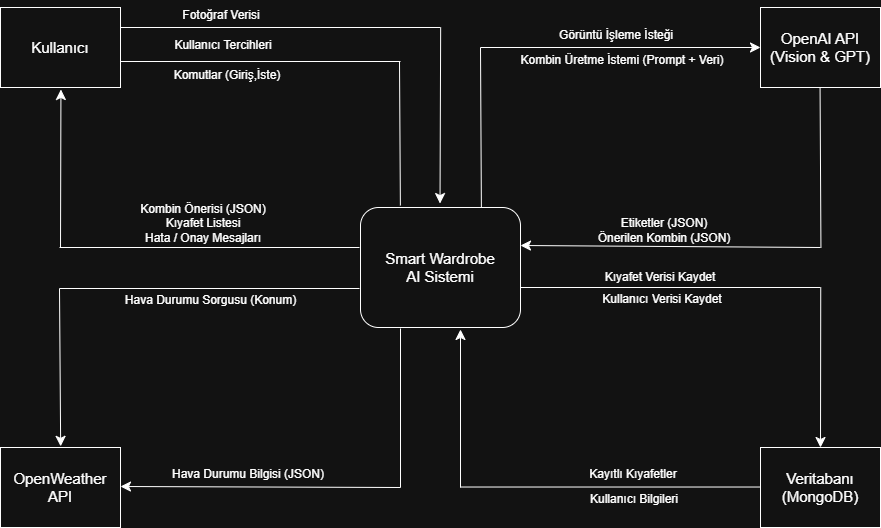

The diagram above was exported from draw.io. Its source (the exported page's mxGraphModel, read from the mxfile embedded in the PNG):
<mxGraphModel dx="1947" dy="1117" grid="1" gridSize="10" guides="1" tooltips="1" connect="1" arrows="1" fold="1" page="1" pageScale="1" pageWidth="827" pageHeight="1169" math="0" shadow="0">
  <root>
    <mxCell id="0" />
    <mxCell id="1" parent="0" />
    <mxCell id="7OiR3Xa2tYgIyygZDwgm-1" parent="1" style="rounded=0;whiteSpace=wrap;html=1;" value="&lt;font style=&quot;font-size: 15px;&quot;&gt;Kullanıcı&lt;/font&gt;" vertex="1">
      <mxGeometry height="80" width="120" x="-40" y="200" as="geometry" />
    </mxCell>
    <mxCell id="7OiR3Xa2tYgIyygZDwgm-2" parent="1" style="rounded=0;whiteSpace=wrap;html=1;" value="&lt;font style=&quot;font-size: 15px;&quot;&gt;OpenWeather&lt;/font&gt;&lt;div&gt;&lt;font style=&quot;font-size: 15px;&quot;&gt;API&lt;/font&gt;&lt;/div&gt;" vertex="1">
      <mxGeometry height="80" width="120" x="-40" y="640" as="geometry" />
    </mxCell>
    <mxCell id="7OiR3Xa2tYgIyygZDwgm-3" parent="1" style="rounded=0;whiteSpace=wrap;html=1;" value="&lt;font style=&quot;font-size: 15px;&quot;&gt;OpenAI API&lt;/font&gt;&lt;div&gt;&lt;font style=&quot;font-size: 15px;&quot;&gt;(Vision &amp;amp; GPT)&lt;/font&gt;&lt;/div&gt;" vertex="1">
      <mxGeometry height="80" width="120" x="720" y="200" as="geometry" />
    </mxCell>
    <mxCell id="7OiR3Xa2tYgIyygZDwgm-4" parent="1" style="rounded=0;whiteSpace=wrap;html=1;" value="&lt;font style=&quot;font-size: 15px;&quot;&gt;Veritabanı&lt;/font&gt;&lt;div&gt;&lt;font style=&quot;font-size: 15px;&quot;&gt;(MongoDB)&lt;/font&gt;&lt;/div&gt;" vertex="1">
      <mxGeometry height="80" width="120" x="720" y="640" as="geometry" />
    </mxCell>
    <mxCell id="7OiR3Xa2tYgIyygZDwgm-5" parent="1" style="rounded=1;whiteSpace=wrap;html=1;" value="&lt;font style=&quot;font-size: 15px;&quot;&gt;Smart Wardrobe&lt;/font&gt;&lt;div&gt;&lt;font style=&quot;font-size: 15px;&quot;&gt;AI Sistemi&lt;/font&gt;&lt;/div&gt;" vertex="1">
      <mxGeometry height="120" width="160" x="320" y="400" as="geometry" />
    </mxCell>
    <mxCell id="7OiR3Xa2tYgIyygZDwgm-7" edge="1" parent="1" style="endArrow=classic;html=1;rounded=0;fontSize=12;startSize=8;endSize=8;curved=1;entryX=0.371;entryY=-0.033;entryDx=0;entryDy=0;entryPerimeter=0;" value="">
      <mxGeometry height="50" relative="1" width="50" as="geometry">
        <mxPoint x="400.16" y="220" as="sourcePoint" />
        <mxPoint x="399.52000000000015" y="396.0400000000002" as="targetPoint" />
      </mxGeometry>
    </mxCell>
    <mxCell id="7OiR3Xa2tYgIyygZDwgm-8" edge="1" parent="1" source="7OiR3Xa2tYgIyygZDwgm-1" style="endArrow=none;html=1;rounded=0;fontSize=12;startSize=8;endSize=8;curved=1;exitX=1;exitY=0.25;exitDx=0;exitDy=0;" value="">
      <mxGeometry height="50" relative="1" width="50" as="geometry">
        <mxPoint x="120" y="230" as="sourcePoint" />
        <mxPoint x="400" y="220" as="targetPoint" />
      </mxGeometry>
    </mxCell>
    <mxCell id="7OiR3Xa2tYgIyygZDwgm-9" edge="1" parent="1" style="endArrow=none;html=1;rounded=0;fontSize=12;startSize=8;endSize=8;curved=1;exitX=1;exitY=0.25;exitDx=0;exitDy=0;" value="">
      <mxGeometry height="50" relative="1" width="50" as="geometry">
        <mxPoint x="80" y="254" as="sourcePoint" />
        <mxPoint x="360" y="254" as="targetPoint" />
      </mxGeometry>
    </mxCell>
    <mxCell id="7OiR3Xa2tYgIyygZDwgm-10" edge="1" parent="1" style="endArrow=none;html=1;rounded=0;fontSize=12;startSize=8;endSize=8;curved=1;exitX=0.193;exitY=-0.025;exitDx=0;exitDy=0;exitPerimeter=0;" value="">
      <mxGeometry height="50" relative="1" width="50" as="geometry">
        <mxPoint x="359.8800000000001" y="398" as="sourcePoint" />
        <mxPoint x="359" y="254" as="targetPoint" />
      </mxGeometry>
    </mxCell>
    <mxCell id="7OiR3Xa2tYgIyygZDwgm-11" edge="1" parent="1" style="endArrow=none;html=1;rounded=0;fontSize=12;startSize=8;endSize=8;curved=1;" value="">
      <mxGeometry height="50" relative="1" width="50" as="geometry">
        <mxPoint x="19" y="440" as="sourcePoint" />
        <mxPoint x="319" y="440" as="targetPoint" />
      </mxGeometry>
    </mxCell>
    <mxCell id="7OiR3Xa2tYgIyygZDwgm-12" edge="1" parent="1" style="endArrow=classic;html=1;rounded=0;fontSize=12;startSize=8;endSize=8;curved=1;entryX=0.337;entryY=1.025;entryDx=0;entryDy=0;entryPerimeter=0;" value="">
      <mxGeometry height="50" relative="1" width="50" as="geometry">
        <mxPoint x="20" y="440" as="sourcePoint" />
        <mxPoint x="20.440000000000055" y="282" as="targetPoint" />
      </mxGeometry>
    </mxCell>
    <mxCell id="7OiR3Xa2tYgIyygZDwgm-13" edge="1" parent="1" style="endArrow=none;html=1;rounded=0;fontSize=12;startSize=8;endSize=8;curved=1;" value="">
      <mxGeometry height="50" relative="1" width="50" as="geometry">
        <mxPoint x="19" y="481" as="sourcePoint" />
        <mxPoint x="319" y="481" as="targetPoint" />
      </mxGeometry>
    </mxCell>
    <mxCell id="7OiR3Xa2tYgIyygZDwgm-14" edge="1" parent="1" style="endArrow=classic;html=1;rounded=0;fontSize=12;startSize=8;endSize=8;curved=1;entryX=0.343;entryY=-0.027;entryDx=0;entryDy=0;entryPerimeter=0;" value="">
      <mxGeometry height="50" relative="1" width="50" as="geometry">
        <mxPoint x="19" y="481" as="sourcePoint" />
        <mxPoint x="20.160000000000082" y="638.8399999999999" as="targetPoint" />
      </mxGeometry>
    </mxCell>
    <mxCell id="7OiR3Xa2tYgIyygZDwgm-15" edge="1" parent="1" style="endArrow=none;html=1;rounded=0;fontSize=12;startSize=8;endSize=8;curved=1;exitX=0.193;exitY=-0.025;exitDx=0;exitDy=0;exitPerimeter=0;" value="">
      <mxGeometry height="50" relative="1" width="50" as="geometry">
        <mxPoint x="440.8800000000001" y="400" as="sourcePoint" />
        <mxPoint x="440" y="240" as="targetPoint" />
      </mxGeometry>
    </mxCell>
    <mxCell id="7OiR3Xa2tYgIyygZDwgm-16" edge="1" parent="1" style="endArrow=classic;html=1;rounded=0;fontSize=12;startSize=8;endSize=8;curved=1;entryX=0;entryY=0.5;entryDx=0;entryDy=0;" target="7OiR3Xa2tYgIyygZDwgm-3" value="">
      <mxGeometry height="50" relative="1" width="50" as="geometry">
        <mxPoint x="440" y="240" as="sourcePoint" />
        <mxPoint x="500" y="416.0400000000002" as="targetPoint" />
      </mxGeometry>
    </mxCell>
    <mxCell id="7OiR3Xa2tYgIyygZDwgm-17" edge="1" parent="1" style="endArrow=classic;html=1;rounded=0;fontSize=12;startSize=8;endSize=8;curved=1;" value="">
      <mxGeometry height="50" relative="1" width="50" as="geometry">
        <mxPoint x="780" y="440" as="sourcePoint" />
        <mxPoint x="480" y="438" as="targetPoint" />
      </mxGeometry>
    </mxCell>
    <mxCell id="7OiR3Xa2tYgIyygZDwgm-18" edge="1" parent="1" style="endArrow=none;html=1;rounded=0;fontSize=12;startSize=8;endSize=8;curved=1;exitX=0.193;exitY=-0.025;exitDx=0;exitDy=0;exitPerimeter=0;" value="">
      <mxGeometry height="50" relative="1" width="50" as="geometry">
        <mxPoint x="780.44" y="440" as="sourcePoint" />
        <mxPoint x="779.56" y="280" as="targetPoint" />
      </mxGeometry>
    </mxCell>
    <mxCell id="7OiR3Xa2tYgIyygZDwgm-19" edge="1" parent="1" style="endArrow=none;html=1;rounded=0;fontSize=12;startSize=8;endSize=8;curved=1;exitX=1;exitY=0.25;exitDx=0;exitDy=0;" value="">
      <mxGeometry height="50" relative="1" width="50" as="geometry">
        <mxPoint x="480" y="480" as="sourcePoint" />
        <mxPoint x="780" y="480" as="targetPoint" />
      </mxGeometry>
    </mxCell>
    <mxCell id="7OiR3Xa2tYgIyygZDwgm-20" edge="1" parent="1" style="endArrow=classic;html=1;rounded=0;fontSize=12;startSize=8;endSize=8;curved=1;" value="">
      <mxGeometry height="50" relative="1" width="50" as="geometry">
        <mxPoint x="780.2399999999999" y="480" as="sourcePoint" />
        <mxPoint x="780" y="640" as="targetPoint" />
      </mxGeometry>
    </mxCell>
    <mxCell id="7OiR3Xa2tYgIyygZDwgm-21" edge="1" parent="1" style="endArrow=none;html=1;rounded=0;fontSize=12;startSize=8;endSize=8;curved=1;exitX=1;exitY=0.25;exitDx=0;exitDy=0;" value="">
      <mxGeometry height="50" relative="1" width="50" as="geometry">
        <mxPoint x="420" y="679.52" as="sourcePoint" />
        <mxPoint x="720" y="679.52" as="targetPoint" />
      </mxGeometry>
    </mxCell>
    <mxCell id="7OiR3Xa2tYgIyygZDwgm-22" edge="1" parent="1" style="endArrow=classic;html=1;rounded=0;fontSize=12;startSize=8;endSize=8;curved=1;entryX=0.337;entryY=1.025;entryDx=0;entryDy=0;entryPerimeter=0;" value="">
      <mxGeometry height="50" relative="1" width="50" as="geometry">
        <mxPoint x="420" y="680" as="sourcePoint" />
        <mxPoint x="420" y="522" as="targetPoint" />
      </mxGeometry>
    </mxCell>
    <mxCell id="7OiR3Xa2tYgIyygZDwgm-23" edge="1" parent="1" style="endArrow=none;html=1;rounded=0;fontSize=12;startSize=8;endSize=8;curved=1;" value="">
      <mxGeometry height="50" relative="1" width="50" as="geometry">
        <mxPoint x="360" y="680" as="sourcePoint" />
        <mxPoint x="360" y="521" as="targetPoint" />
      </mxGeometry>
    </mxCell>
    <mxCell id="7OiR3Xa2tYgIyygZDwgm-24" edge="1" parent="1" style="endArrow=classic;html=1;rounded=0;fontSize=12;startSize=8;endSize=8;curved=1;" value="">
      <mxGeometry height="50" relative="1" width="50" as="geometry">
        <mxPoint x="360" y="680" as="sourcePoint" />
        <mxPoint x="80" y="679" as="targetPoint" />
      </mxGeometry>
    </mxCell>
    <mxCell id="7OiR3Xa2tYgIyygZDwgm-25" parent="1" style="text;html=1;whiteSpace=wrap;strokeColor=none;fillColor=none;align=center;verticalAlign=middle;rounded=0;" value="Fotoğraf Verisi" vertex="1">
      <mxGeometry height="30" width="90" x="136" y="193" as="geometry" />
    </mxCell>
    <mxCell id="7OiR3Xa2tYgIyygZDwgm-26" parent="1" style="text;html=1;whiteSpace=wrap;strokeColor=none;fillColor=none;align=center;verticalAlign=middle;rounded=0;" value="Komutlar (Giriş,İste)" vertex="1">
      <mxGeometry height="30" width="120" x="127" y="253" as="geometry" />
    </mxCell>
    <mxCell id="7OiR3Xa2tYgIyygZDwgm-27" parent="1" style="text;html=1;whiteSpace=wrap;strokeColor=none;fillColor=none;align=center;verticalAlign=middle;rounded=0;" value="Kullanıcı Tercihleri" vertex="1">
      <mxGeometry height="30" width="100" x="133" y="223" as="geometry" />
    </mxCell>
    <mxCell id="7OiR3Xa2tYgIyygZDwgm-28" parent="1" style="text;html=1;whiteSpace=wrap;strokeColor=none;fillColor=none;align=center;verticalAlign=middle;rounded=0;" value="Kombin Önerisi (JSON)&lt;div&gt;Kıyafet Listesi&lt;/div&gt;&lt;div&gt;Hata / Onay Mesajları&lt;/div&gt;" vertex="1">
      <mxGeometry height="40" width="140" x="93" y="396" as="geometry" />
    </mxCell>
    <mxCell id="7OiR3Xa2tYgIyygZDwgm-30" parent="1" style="text;html=1;whiteSpace=wrap;strokeColor=none;fillColor=none;align=center;verticalAlign=middle;rounded=0;" value="Hava Durumu Sorgusu (Konum)" vertex="1">
      <mxGeometry height="30" width="187" x="77" y="478" as="geometry" />
    </mxCell>
    <mxCell id="7OiR3Xa2tYgIyygZDwgm-31" parent="1" style="text;html=1;whiteSpace=wrap;strokeColor=none;fillColor=none;align=center;verticalAlign=middle;rounded=0;" value="Hava Durumu Bilgisi (JSON)" vertex="1">
      <mxGeometry height="30" width="184" x="116" y="652" as="geometry" />
    </mxCell>
    <mxCell id="7OiR3Xa2tYgIyygZDwgm-32" parent="1" style="text;html=1;whiteSpace=wrap;strokeColor=none;fillColor=none;align=center;verticalAlign=middle;rounded=0;" value="Kayıtlı Kıyafetler" vertex="1">
      <mxGeometry height="30" width="90" x="548" y="652" as="geometry" />
    </mxCell>
    <mxCell id="7OiR3Xa2tYgIyygZDwgm-33" parent="1" style="text;html=1;whiteSpace=wrap;strokeColor=none;fillColor=none;align=center;verticalAlign=middle;rounded=0;" value="Kullanıcı Bilgileri" vertex="1">
      <mxGeometry height="30" width="100" x="544" y="677" as="geometry" />
    </mxCell>
    <mxCell id="7OiR3Xa2tYgIyygZDwgm-34" parent="1" style="text;html=1;whiteSpace=wrap;strokeColor=none;fillColor=none;align=center;verticalAlign=middle;rounded=0;" value="Kıyafet Verisi Kaydet" vertex="1">
      <mxGeometry height="30" width="120" x="560" y="455" as="geometry" />
    </mxCell>
    <mxCell id="7OiR3Xa2tYgIyygZDwgm-35" parent="1" style="text;html=1;whiteSpace=wrap;strokeColor=none;fillColor=none;align=center;verticalAlign=middle;rounded=0;" value="Kullanıcı Verisi Kaydet" vertex="1">
      <mxGeometry height="30" width="140" x="552" y="477" as="geometry" />
    </mxCell>
    <mxCell id="7OiR3Xa2tYgIyygZDwgm-36" parent="1" style="text;html=1;whiteSpace=wrap;strokeColor=none;fillColor=none;align=center;verticalAlign=middle;rounded=0;" value="Etiketler (JSON)&lt;div&gt;Önerilen Kombin (JSON)&lt;/div&gt;" vertex="1">
      <mxGeometry height="30" width="150" x="549" y="408" as="geometry" />
    </mxCell>
    <mxCell id="7OiR3Xa2tYgIyygZDwgm-37" parent="1" style="text;html=1;whiteSpace=wrap;strokeColor=none;fillColor=none;align=center;verticalAlign=middle;rounded=0;" value="Görüntü İşleme İsteği" vertex="1">
      <mxGeometry height="30" width="120" x="516" y="213" as="geometry" />
    </mxCell>
    <mxCell id="7OiR3Xa2tYgIyygZDwgm-38" parent="1" style="text;html=1;whiteSpace=wrap;strokeColor=none;fillColor=none;align=center;verticalAlign=middle;rounded=0;" value="Kombin Üretme İstemi (Prompt + Veri)" vertex="1">
      <mxGeometry height="30" width="220" x="472" y="238" as="geometry" />
    </mxCell>
  </root>
</mxGraphModel>